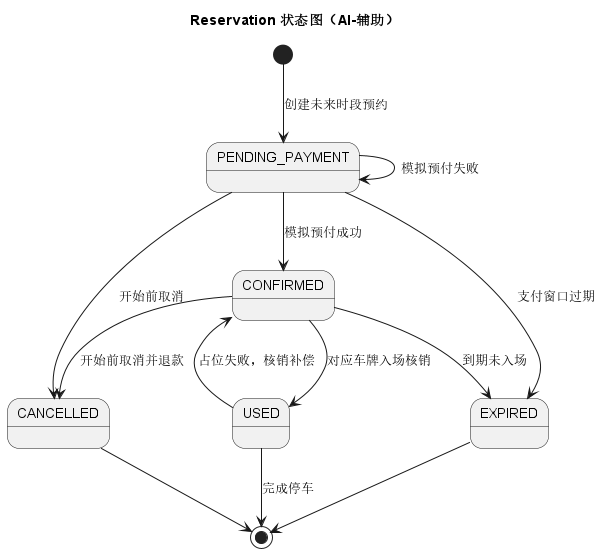

The diagram above was rendered by PlantUML. Its source (embedded in the PNG):
@startuml
title Reservation 状态图（AI-辅助）
[*] --> PENDING_PAYMENT : 创建未来时段预约
PENDING_PAYMENT --> CONFIRMED : 模拟预付成功
PENDING_PAYMENT --> PENDING_PAYMENT : 模拟预付失败
PENDING_PAYMENT --> CANCELLED : 开始前取消
PENDING_PAYMENT --> EXPIRED : 支付窗口过期
CONFIRMED --> USED : 对应车牌入场核销
CONFIRMED --> CANCELLED : 开始前取消并退款
CONFIRMED --> EXPIRED : 到期未入场
USED --> CONFIRMED : 占位失败，核销补偿
USED --> [*] : 完成停车
CANCELLED --> [*]
EXPIRED --> [*]
@enduml